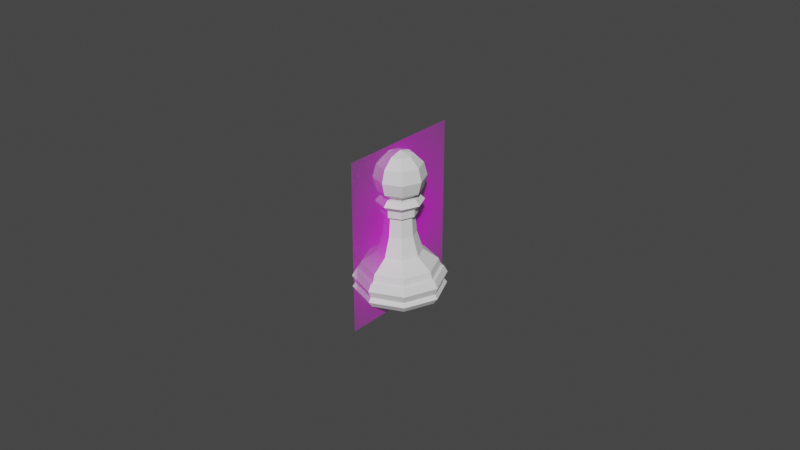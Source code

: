 # Source: pawn.blend  (saved by Blender 2.82.7; exported with 4.5.12 LTS)
import bpy
from mathutils import Matrix  # noqa: F401  (used for matrix-valued properties, if any)

bpy.ops.wm.read_factory_settings(use_empty=True)
scene = bpy.context.scene
scene.name = 'Scene'

# ---- collections
col_collection = bpy.data.collections.new('Collection'); scene.collection.children.link(col_collection)

# ---- images (referenced by path relative to the original .blend; pixels are not part of the script)
import os
ASSET_DIR = os.environ.get("B2B_ASSET_DIR", "")  # directory of the original .blend (textures are referenced by path, not embedded)
HERE = os.path.dirname(os.path.abspath(__file__))  # packed textures are extracted next to this script under _unpacked/

def load_image(name, relpath, width, height, colorspace="sRGB"):
    """Load a texture the original file referenced (path relative to the .blend, or extracted next to this script)."""
    p = next((c for c in (os.path.join(HERE, relpath), os.path.join(ASSET_DIR, relpath)) if relpath and os.path.exists(c)), "")
    if p:
        img = bpy.data.images.load(p, check_existing=True)
        img.name = name
    else:  # same state as the original file: an image datablock whose file is absent (Cycles renders it pink)
        img = bpy.data.images.new(name, width, height)
        img.source = "FILE"
        img.filepath = "//" + (relpath or name)
    img.colorspace_settings.name = colorspace
    return img
img_pawn_png = load_image('pawn.png', 'pawn.png', 1024, 1024, 'sRGB')

# ---- materials (node trees are filled in below, after node groups)
mat_pawn = bpy.data.materials.new('pawn')
mat_pawn.surface_render_method = 'BLENDED'
mat_pawn.blend_method = 'BLEND'
mat_pawn.alpha_threshold = 0.3288
mat_pawn.use_backface_culling = True
mat_pawn.roughness = 0.349

# ---- material node trees
mat_pawn.use_nodes = True; mat_pawn.node_tree.nodes.clear()
_N = mat_pawn.node_tree.nodes; _L = mat_pawn.node_tree.links
n0 = _N.new('ShaderNodeOutputMaterial'); n0.name = 'Material Output'; n0.location = (300, 300)
n1 = _N.new('ShaderNodeTexImage'); n1.name = 'Image Texture'; n1.location = (-200, 300)
n1.image = img_pawn_png
n1.extension = 'CLIP'
n2 = _N.new('ShaderNodeBsdfPrincipled'); n2.name = 'Principled BSDF'; n2.location = (0, 300)
n2.distribution = 'GGX'
n2.subsurface_method = 'BURLEY'
n2.inputs[3].default_value = 1.45
n2.inputs[27].default_value = (0.0, 0.0, 0.0, 1.0)
n2.inputs[28].default_value = 1.0
_L.new(n1.outputs[0], n2.inputs[0])
_L.new(n1.outputs[1], n2.inputs[4])
_L.new(n2.outputs[0], n0.inputs[0])
n0.is_active_output = True

# ---- world
world_world = bpy.data.worlds.new('World'); scene.world = world_world
world_world.use_nodes = True; world_world.node_tree.nodes.clear()
_N = world_world.node_tree.nodes; _L = world_world.node_tree.links
n0 = _N.new('ShaderNodeOutputWorld'); n0.name = 'World Output'; n0.location = (300, 300)
n1 = _N.new('ShaderNodeBackground'); n1.name = 'Background'; n1.location = (10, 300)
n1.inputs[0].default_value = (0.05088, 0.05088, 0.05088, 1.0)
_L.new(n1.outputs[0], n0.inputs[0])
n0.is_active_output = True
world_world.color = (0.05088, 0.05088, 0.05088)
world_world.use_sun_shadow = False
world_world.sun_shadow_jitter_overblur = 0.0

# ---- meshes
me_pawn = bpy.data.meshes.new('pawn')
me_pawn.from_pydata([(-0.026, -0.006195, -1.209e-09), (0.026, -0.006195, -1.209e-09), (-0.026, 0.06153, -1.209e-09), (0.026, 0.06153, -1.209e-09)], [], [(0, 1, 3, 2)])
_uv = me_pawn.uv_layers.new(name='UVMap')
_uv.uv.foreach_set('vector', [0.0, 0.0, 1.0, 0.0, 1.0, 1.0, 0.0, 1.0])
me_pawn.materials.append(mat_pawn)
me_pawn.use_remesh_fix_poles = True
me_pawn.use_remesh_preserve_attributes = False
me_pawn.use_mirror_vertex_groups = False
me_pawn.update()
me_cylinder = bpy.data.meshes.new('Cylinder')
me_cylinder.from_pydata([(2.244e-08, 0.8037, 0.7036), (0.5683, 0.5683, 0.7036), (0.8037, -2.782e-07, 0.7036), (0.5683, -0.5683, 0.7036), (-2.394e-07, -0.8037, 0.7036), (-0.5683, -0.5683, 0.7036), (-0.8037, 4.371e-07, 0.7036), (-0.5683, 0.5683, 0.7036), (0.6533, 0.6533, 0.2287), (0.9239, -3.033e-07, 0.2287), (0.6533, -0.6533, 0.2287), (-2.923e-07, -0.9239, 0.2287), (-0.6533, -0.6533, 0.2287), (-0.9239, 5.19e-07, 0.2287), (-0.6533, 0.6533, 0.2287), (8.699e-09, 0.9239, 0.2287), (9.942e-09, 0.913, 0.5271), (0.6456, 0.6456, 0.5271), (0.913, -3.009e-07, 0.5271), (0.6456, -0.6456, 0.5271), (-2.876e-07, -0.913, 0.5271), (-0.6456, -0.6456, 0.5271), (-0.913, 5.118e-07, 0.5271), (-0.6456, 0.6456, 0.5271), (1.799e-08, 0.8462, 0.5509), (0.5984, 0.5984, 0.5509), (0.8462, -2.828e-07, 0.5509), (0.5984, -0.5984, 0.5509), (-2.577e-07, -0.8462, 0.5509), (-0.5984, -0.5984, 0.5509), (-0.8462, 4.704e-07, 0.5509), (-0.5984, 0.5984, 0.5509), (1.15e-09, 0.9906, 0.3892), (0.7005, 0.7005, 0.3892), (0.9906, -3.173e-07, 0.3892), (0.7005, -0.7005, 0.3892), (-3.216e-07, -0.9906, 0.3892), (-0.7005, -0.7005, 0.3892), (-0.9906, 5.644e-07, 0.3892), (-0.7005, 0.7005, 0.3892), (0.6962, 0.6962, 0.1374), (0.9846, -3.161e-07, 0.1374), (0.6962, -0.6962, 0.1374), (-3.188e-07, -0.9846, 0.1374), (-0.6962, -0.6962, 0.1374), (-0.9846, 5.602e-07, 0.1374), (-0.6962, 0.6962, 0.1374), (2.08e-09, 0.9846, 0.1374), (-1.282e-08, 0.8853, -1.192e-07), (0.626, 0.626, -1.192e-07), (0.8853, 1.924e-09, -1.192e-07), (0.626, -0.626, -1.192e-07), (-2.693e-07, -0.8853, -1.192e-07), (-0.626, -0.626, -1.192e-07), (-0.8853, 7.782e-07, -1.192e-07), (-0.626, 0.626, -1.192e-07), (0.3374, 0.3374, 0.9442), (2.071e-08, 0.4772, 0.9442), (0.4772, -2.063e-07, 0.9442), (0.3374, -0.3374, 0.9442), (-1.348e-07, -0.4772, 0.9442), (-0.3374, -0.3374, 0.9442), (-0.4772, 2.185e-07, 0.9442), (-0.3374, 0.3374, 0.9442), (0.2152, 0.2152, 1.813), (2.471e-08, 0.3044, 1.813), (0.3044, -1.628e-07, 1.813), (0.2152, -0.2152, 1.813), (-7.448e-08, -0.3044, 1.813), (-0.2152, -0.2152, 1.813), (-0.3044, 1.082e-07, 1.813), (-0.2152, 0.2152, 1.813), (0.2651, 0.2651, 1.813), (2.308e-08, 0.3749, 1.813), (0.3749, -1.827e-07, 1.813), (0.2651, -0.2651, 1.813), (-9.908e-08, -0.3749, 1.813), (-0.2651, -0.2651, 1.813), (-0.3749, 1.511e-07, 1.813), (-0.2651, 0.2651, 1.813), (0.2651, 0.2651, 1.969), (2.89e-08, 0.3749, 1.969), (0.3749, -1.827e-07, 1.969), (0.2651, -0.2651, 1.969), (-9.326e-08, -0.3749, 1.969), (-0.2651, -0.2651, 1.969), (-0.3749, 1.511e-07, 1.969), (-0.2651, 0.2651, 1.969), (0.3548, 0.3548, 2.087), (1.833e-08, 0.5018, 2.087), (0.5018, -2.195e-07, 2.087), (0.3548, -0.3548, 2.087), (-1.452e-07, -0.5018, 2.087), (-0.3548, -0.3548, 2.087), (-0.5018, 2.271e-07, 2.087), (-0.3548, 0.3548, 2.087), (0.2778, 0.2778, 2.202), (2.345e-08, 0.3929, 2.202), (0.3929, -1.886e-07, 2.202), (0.2778, -0.2778, 2.202), (-1.046e-07, -0.3929, 2.202), (-0.2778, -0.2778, 2.202), (-0.3929, 1.611e-07, 2.202), (-0.2778, 0.2778, 2.202), (0.0, 0.2727, 2.202), (0.1929, 0.1929, 3.084), (0.334, 0.334, 2.885), (0.3857, 0.3857, 2.612), (0.334, 0.334, 2.339), (0.1929, 0.1929, 2.202), (0.2727, -3.067e-07, 3.084), (0.4724, -2.94e-07, 2.885), (0.5455, -3.194e-07, 2.612), (0.4724, -2.94e-07, 2.339), (0.2727, -3.067e-07, 2.202), (0.1929, -0.1929, 3.084), (0.334, -0.334, 2.885), (0.3857, -0.3857, 2.612), (0.334, -0.334, 2.339), (0.1929, -0.1929, 2.202), (-7.439e-09, -0.2727, 3.084), (1.796e-08, -0.4724, 2.885), (1.796e-08, -0.5455, 2.612), (1.796e-08, -0.4724, 2.339), (5.261e-09, -0.2727, 2.202), (-0.1929, -0.1929, 3.084), (-0.334, -0.334, 2.885), (-0.3857, -0.3857, 2.612), (-0.334, -0.334, 2.339), (-0.1929, -0.1929, 2.202), (-0.2727, -3.194e-07, 3.084), (-0.4724, -3.448e-07, 2.885), (-0.5455, -3.448e-07, 2.612), (-0.4724, -3.448e-07, 2.339), (-0.2727, -3.067e-07, 2.202), (-0.1929, 0.1929, 3.084), (-0.334, 0.334, 2.885), (-0.3857, 0.3857, 2.612), (-0.334, 0.334, 2.339), (-0.1929, 0.1929, 2.202), (0.0, -3.944e-07, 3.158), (-7.439e-09, 0.2727, 3.084), (-3.284e-08, 0.4724, 2.885), (-5.824e-08, 0.5455, 2.612), (-3.284e-08, 0.4724, 2.339), (0.2423, -0.2423, 1.367), (-8.869e-08, -0.3427, 1.367), (0.2423, 0.2423, 1.367), (0.3427, -1.724e-07, 1.367), (-0.3427, 1.326e-07, 1.367), (-0.2423, 0.2423, 1.367), (-0.2423, -0.2423, 1.367), (2.296e-08, 0.3427, 1.367)], [], [(7, 6, 62, 63), (41, 50, 49, 40), (40, 49, 48, 47), (47, 46, 14, 15), (46, 45, 13, 14), (45, 44, 12, 13), (44, 43, 11, 12), (43, 42, 10, 11), (42, 41, 9, 10), (25, 24, 0, 1), (22, 38, 37, 21), (31, 30, 6, 7), (30, 29, 5, 6), (29, 28, 4, 5), (28, 27, 3, 4), (27, 26, 2, 3), (26, 25, 1, 2), (24, 31, 7, 0), (16, 23, 31, 24), (23, 22, 30, 31), (22, 21, 29, 30), (21, 20, 28, 29), (20, 19, 27, 28), (19, 18, 26, 27), (18, 17, 25, 26), (14, 39, 32, 15), (41, 40, 8, 9), (21, 37, 36, 20), (20, 36, 35, 19), (39, 14, 13, 38), (19, 35, 34, 18), (38, 13, 12, 37), (18, 34, 33, 17), (37, 12, 11, 36), (17, 33, 32, 16), (36, 11, 10, 35), (35, 10, 9, 34), (34, 9, 8, 33), (40, 47, 15, 8), (33, 8, 15, 32), (17, 16, 24, 25), (55, 46, 47, 48), (46, 55, 54, 45), (45, 54, 53, 44), (44, 53, 52, 43), (43, 52, 51, 42), (42, 51, 50, 41), (39, 23, 16, 32), (48, 49, 50, 51, 52, 53, 54, 55), (23, 39, 38, 22), (146, 145, 67, 68), (5, 4, 60, 61), (3, 2, 58, 59), (1, 0, 57, 56), (0, 7, 63, 57), (6, 5, 61, 62), (4, 3, 59, 60), (2, 1, 56, 58), (65, 71, 79, 73), (148, 147, 64, 66), (150, 149, 70, 71), (151, 146, 68, 69), (145, 148, 66, 67), (147, 152, 65, 64), (152, 150, 71, 65), (149, 151, 69, 70), (77, 76, 84, 85), (70, 69, 77, 78), (68, 67, 75, 76), (66, 64, 72, 74), (71, 70, 78, 79), (69, 68, 76, 77), (67, 66, 74, 75), (64, 65, 73, 72), (87, 86, 94, 95), (75, 74, 82, 83), (72, 73, 81, 80), (73, 79, 87, 81), (78, 77, 85, 86), (76, 75, 83, 84), (74, 72, 80, 82), (79, 78, 86, 87), (94, 93, 101, 102), (85, 84, 92, 93), (83, 82, 90, 91), (80, 81, 89, 88), (81, 87, 95, 89), (86, 85, 93, 94), (84, 83, 91, 92), (82, 80, 88, 90), (92, 91, 99, 100), (90, 88, 96, 98), (95, 94, 102, 103), (93, 92, 100, 101), (91, 90, 98, 99), (88, 89, 97, 96), (89, 95, 103, 97), (143, 142, 106, 107), (141, 140, 105), (104, 109, 96, 97), (144, 143, 107, 108), (142, 141, 105, 106), (104, 144, 108, 109), (139, 104, 97, 103), (108, 107, 112, 113), (106, 105, 110, 111), (109, 108, 113, 114), (107, 106, 111, 112), (105, 140, 110), (134, 139, 103, 102), (113, 112, 117, 118), (111, 110, 115, 116), (114, 113, 118, 119), (112, 111, 116, 117), (110, 140, 115), (118, 117, 122, 123), (116, 115, 120, 121), (119, 118, 123, 124), (117, 116, 121, 122), (115, 140, 120), (129, 134, 102, 101), (121, 120, 125, 126), (124, 123, 128, 129), (122, 121, 126, 127), (120, 140, 125), (124, 129, 101, 100), (123, 122, 127, 128), (129, 128, 133, 134), (127, 126, 131, 132), (125, 140, 130), (119, 124, 100, 99), (128, 127, 132, 133), (126, 125, 130, 131), (134, 133, 138, 139), (132, 131, 136, 137), (130, 140, 135), (114, 119, 99, 98), (133, 132, 137, 138), (131, 130, 135, 136), (139, 138, 144, 104), (137, 136, 142, 143), (135, 140, 141), (109, 114, 98, 96), (138, 137, 143, 144), (136, 135, 141, 142), (62, 61, 151, 149), (57, 63, 150, 152), (56, 57, 152, 147), (59, 58, 148, 145), (61, 60, 146, 151), (63, 62, 149, 150), (58, 56, 147, 148), (60, 59, 145, 146)])
_uv = me_cylinder.uv_layers.new(name='UVMap')
_uv.uv.foreach_set('vector', [0.125, 1.0, 0.25, 1.0, 0.25, 1.0, 0.125, 1.0, 0.75, 0.6339, 0.9836, 0.25, 0.9152, 0.4152, 0.875, 0.6339, 0.875, 0.6339, 0.9152, 0.4152, 0.75, 0.4836, 0.9996, 0.6339, 0.0004398, 0.6339, 0.125, 0.6339, 0.125, 0.7051, 0.0, 0.7051, 0.125, 0.6339, 0.25, 0.6339, 0.25, 0.7051, 0.125, 0.7051, 0.25, 0.6339, 0.375, 0.6339, 0.375, 0.7051, 0.25, 0.7051, 0.375, 0.6339, 0.5, 0.6339, 0.5, 0.7051, 0.375, 0.7051, 0.5, 0.6339, 0.625, 0.6339, 0.625, 0.7051, 0.5, 0.7051, 0.625, 0.6339, 0.75, 0.6339, 0.75, 0.7051, 0.625, 0.7051, 0.875, 0.933, 1.0, 0.933, 1.0, 1.0, 0.875, 1.0, 0.25, 0.9195, 0.25, 0.8144, 0.375, 0.8144, 0.375, 0.9195, 0.125, 0.933, 0.25, 0.933, 0.25, 1.0, 0.125, 1.0, 0.25, 0.933, 0.375, 0.933, 0.375, 1.0, 0.25, 1.0, 0.375, 0.933, 0.5, 0.933, 0.5, 1.0, 0.375, 1.0, 0.5, 0.933, 0.625, 0.933, 0.625, 1.0, 0.5, 1.0, 0.625, 0.933, 0.75, 0.933, 0.75, 1.0, 0.625, 1.0, 0.75, 0.933, 0.875, 0.933, 0.875, 1.0, 0.75, 1.0, 0.0, 0.933, 0.125, 0.933, 0.125, 1.0, 0.0, 1.0, 0.0, 0.9195, 0.125, 0.9195, 0.125, 0.933, 0.0, 0.933, 0.125, 0.9195, 0.25, 0.9195, 0.25, 0.933, 0.125, 0.933, 0.25, 0.9195, 0.375, 0.9195, 0.375, 0.933, 0.25, 0.933, 0.375, 0.9195, 0.5, 0.9195, 0.5, 0.933, 0.375, 0.933, 0.5, 0.9195, 0.625, 0.9195, 0.625, 0.933, 0.5, 0.933, 0.625, 0.9195, 0.75, 0.9195, 0.75, 0.933, 0.625, 0.933, 0.75, 0.9195, 0.875, 0.9195, 0.875, 0.933, 0.75, 0.933, 0.125, 0.7051, 0.125, 0.8144, 0.0002641, 0.8144, 0.0, 0.7051, 0.75, 0.6339, 0.875, 0.6339, 0.875, 0.7051, 0.75, 0.7051, 0.375, 0.9195, 0.375, 0.8144, 0.5, 0.8144, 0.5, 0.9195, 0.5, 0.9195, 0.5, 0.8144, 0.625, 0.8144, 0.625, 0.9195, 0.125, 0.8144, 0.125, 0.7051, 0.25, 0.7051, 0.25, 0.8144, 0.625, 0.9195, 0.625, 0.8144, 0.75, 0.8144, 0.75, 0.9195, 0.25, 0.8144, 0.25, 0.7051, 0.375, 0.7051, 0.375, 0.8144, 0.75, 0.9195, 0.75, 0.8144, 0.875, 0.8144, 0.875, 0.9195, 0.375, 0.8144, 0.375, 0.7051, 0.5, 0.7051, 0.5, 0.8144, 0.875, 0.9195, 0.875, 0.8144, 0.9997, 0.8144, 1.0, 0.9195, 0.5, 0.8144, 0.5, 0.7051, 0.625, 0.7051, 0.625, 0.8144, 0.625, 0.8144, 0.625, 0.7051, 0.75, 0.7051, 0.75, 0.8144, 0.75, 0.8144, 0.75, 0.7051, 0.875, 0.7051, 0.875, 0.8144, 0.875, 0.6339, 0.9996, 0.6339, 1.0, 0.7051, 0.875, 0.7051, 0.875, 0.8144, 0.875, 0.7051, 1.0, 0.7051, 0.9997, 0.8144, 0.875, 0.9195, 1.0, 0.9195, 1.0, 0.933, 0.875, 0.933, 0.5848, 0.4152, 0.125, 0.6339, 0.0004398, 0.6339, 0.75, 0.4836, 0.125, 0.6339, 0.5848, 0.4152, 0.5164, 0.25, 0.25, 0.6339, 0.25, 0.6339, 0.5164, 0.25, 0.5848, 0.08483, 0.375, 0.6339, 0.375, 0.6339, 0.5848, 0.08483, 0.75, 0.01641, 0.5, 0.6339, 0.5, 0.6339, 0.75, 0.01641, 0.9152, 0.08483, 0.625, 0.6339, 0.625, 0.6339, 0.9152, 0.08483, 0.9836, 0.25, 0.75, 0.6339, 0.125, 0.8144, 0.125, 0.9195, 0.0, 0.9195, 0.0002641, 0.8144, 0.75, 0.4836, 0.9152, 0.4152, 0.9836, 0.25, 0.9152, 0.08483, 0.75, 0.01641, 0.5848, 0.08483, 0.5164, 0.25, 0.5848, 0.4152, 0.125, 0.9195, 0.125, 0.8144, 0.25, 0.8144, 0.25, 0.9195, 0.5, 1.0, 0.625, 1.0, 0.625, 1.0, 0.5, 1.0, 0.375, 1.0, 0.5, 1.0, 0.5, 1.0, 0.375, 1.0, 0.625, 1.0, 0.75, 1.0, 0.75, 1.0, 0.625, 1.0, 0.875, 1.0, 1.0, 1.0, 1.0, 1.0, 0.875, 1.0, 0.0, 1.0, 0.125, 1.0, 0.125, 1.0, 0.0, 1.0, 0.25, 1.0, 0.375, 1.0, 0.375, 1.0, 0.25, 1.0, 0.5, 1.0, 0.625, 1.0, 0.625, 1.0, 0.5, 1.0, 0.75, 1.0, 0.875, 1.0, 0.875, 1.0, 0.75, 1.0, 0.0, 1.0, 0.125, 1.0, 0.125, 1.0, 0.0, 1.0, 0.75, 1.0, 0.875, 1.0, 0.875, 1.0, 0.75, 1.0, 0.125, 1.0, 0.25, 1.0, 0.25, 1.0, 0.125, 1.0, 0.375, 1.0, 0.5, 1.0, 0.5, 1.0, 0.375, 1.0, 0.625, 1.0, 0.75, 1.0, 0.75, 1.0, 0.625, 1.0, 0.875, 1.0, 1.0, 1.0, 1.0, 1.0, 0.875, 1.0, 0.0, 1.0, 0.125, 1.0, 0.125, 1.0, 0.0, 1.0, 0.25, 1.0, 0.375, 1.0, 0.375, 1.0, 0.25, 1.0, 0.375, 1.0, 0.5, 1.0, 0.5, 1.0, 0.375, 1.0, 0.25, 1.0, 0.375, 1.0, 0.375, 1.0, 0.25, 1.0, 0.5, 1.0, 0.625, 1.0, 0.625, 1.0, 0.5, 1.0, 0.75, 1.0, 0.875, 1.0, 0.875, 1.0, 0.75, 1.0, 0.125, 1.0, 0.25, 1.0, 0.25, 1.0, 0.125, 1.0, 0.375, 1.0, 0.5, 1.0, 0.5, 1.0, 0.375, 1.0, 0.625, 1.0, 0.75, 1.0, 0.75, 1.0, 0.625, 1.0, 0.875, 1.0, 1.0, 1.0, 1.0, 1.0, 0.875, 1.0, 0.125, 1.0, 0.25, 1.0, 0.25, 1.0, 0.125, 1.0, 0.625, 1.0, 0.75, 1.0, 0.75, 1.0, 0.625, 1.0, 0.875, 1.0, 1.0, 1.0, 1.0, 1.0, 0.875, 1.0, 0.0, 1.0, 0.125, 1.0, 0.125, 1.0, 0.0, 1.0, 0.25, 1.0, 0.375, 1.0, 0.375, 1.0, 0.25, 1.0, 0.5, 1.0, 0.625, 1.0, 0.625, 1.0, 0.5, 1.0, 0.75, 1.0, 0.875, 1.0, 0.875, 1.0, 0.75, 1.0, 0.125, 1.0, 0.25, 1.0, 0.25, 1.0, 0.125, 1.0, 0.25, 1.0, 0.375, 1.0, 0.375, 1.0, 0.25, 1.0, 0.375, 1.0, 0.5, 1.0, 0.5, 1.0, 0.375, 1.0, 0.625, 1.0, 0.75, 1.0, 0.75, 1.0, 0.625, 1.0, 0.875, 1.0, 1.0, 1.0, 1.0, 1.0, 0.875, 1.0, 0.0, 1.0, 0.125, 1.0, 0.125, 1.0, 0.0, 1.0, 0.25, 1.0, 0.375, 1.0, 0.375, 1.0, 0.25, 1.0, 0.5, 1.0, 0.625, 1.0, 0.625, 1.0, 0.5, 1.0, 0.75, 1.0, 0.875, 1.0, 0.875, 1.0, 0.75, 1.0, 0.5, 1.0, 0.625, 1.0, 0.625, 1.0, 0.5, 1.0, 0.75, 1.0, 0.875, 1.0, 0.875, 1.0, 0.75, 1.0, 0.125, 1.0, 0.25, 1.0, 0.25, 1.0, 0.125, 1.0, 0.375, 1.0, 0.5, 1.0, 0.5, 1.0, 0.375, 1.0, 0.625, 1.0, 0.75, 1.0, 0.75, 1.0, 0.625, 1.0, 0.875, 1.0, 1.0, 1.0, 1.0, 1.0, 0.875, 1.0, 0.0, 1.0, 0.125, 1.0, 0.125, 1.0, 0.0, 1.0, 0.75, 0.5, 0.75, 0.6667, 0.625, 0.6667, 0.625, 0.5, 0.75, 0.8333, 0.6875, 1.0, 0.625, 0.8333, 0.75, 0.1667, 0.625, 0.1667, 0.875, 1.0, 1.0, 1.0, 0.75, 0.3333, 0.75, 0.5, 0.625, 0.5, 0.625, 0.3333, 0.75, 0.6667, 0.75, 0.8333, 0.625, 0.8333, 0.625, 0.6667, 0.75, 0.1667, 0.75, 0.3333, 0.625, 0.3333, 0.625, 0.1667, 0.875, 0.1667, 0.75, 0.1667, 0.0, 1.0, 0.125, 1.0, 0.625, 0.3333, 0.625, 0.5, 0.5, 0.5, 0.5, 0.3333, 0.625, 0.6667, 0.625, 0.8333, 0.5, 0.8333, 0.5, 0.6667, 0.625, 0.1667, 0.625, 0.3333, 0.5, 0.3333, 0.5, 0.1667, 0.625, 0.5, 0.625, 0.6667, 0.5, 0.6667, 0.5, 0.5, 0.625, 0.8333, 0.5625, 1.0, 0.5, 0.8333, 1.0, 0.1667, 0.875, 0.1667, 0.125, 1.0, 0.25, 1.0, 0.5, 0.3333, 0.5, 0.5, 0.375, 0.5, 0.375, 0.3333, 0.5, 0.6667, 0.5, 0.8333, 0.375, 0.8333, 0.375, 0.6667, 0.5, 0.1667, 0.5, 0.3333, 0.375, 0.3333, 0.375, 0.1667, 0.5, 0.5, 0.5, 0.6667, 0.375, 0.6667, 0.375, 0.5, 0.5, 0.8333, 0.4375, 1.0, 0.375, 0.8333, 0.375, 0.3333, 0.375, 0.5, 0.25, 0.5, 0.25, 0.3333, 0.375, 0.6667, 0.375, 0.8333, 0.25, 0.8333, 0.25, 0.6667, 0.375, 0.1667, 0.375, 0.3333, 0.25, 0.3333, 0.25, 0.1667, 0.375, 0.5, 0.375, 0.6667, 0.25, 0.6667, 0.25, 0.5, 0.375, 0.8333, 0.3125, 1.0, 0.25, 0.8333, 0.125, 0.1667, 0.0, 0.1667, 0.25, 1.0, 0.375, 1.0, 0.25, 0.6667, 0.25, 0.8333, 0.125, 0.8333, 0.125, 0.6667, 0.25, 0.1667, 0.25, 0.3333, 0.125, 0.3333, 0.125, 0.1667, 0.25, 0.5, 0.25, 0.6667, 0.125, 0.6667, 0.125, 0.5, 0.25, 0.8333, 0.1875, 1.0, 0.125, 0.8333, 0.25, 0.1667, 0.125, 0.1667, 0.375, 1.0, 0.5, 1.0, 0.25, 0.3333, 0.25, 0.5, 0.125, 0.5, 0.125, 0.3333, 0.125, 0.1667, 0.125, 0.3333, 0.0, 0.3333, 0.0, 0.1667, 0.125, 0.5, 0.125, 0.6667, 0.0, 0.6667, 0.0, 0.5, 0.125, 0.8333, 0.0625, 1.0, 0.0, 0.8333, 0.375, 0.1667, 0.25, 0.1667, 0.5, 1.0, 0.625, 1.0, 0.125, 0.3333, 0.125, 0.5, 0.0, 0.5, 0.0, 0.3333, 0.125, 0.6667, 0.125, 0.8333, 0.0, 0.8333, 0.0, 0.6667, 1.0, 0.1667, 1.0, 0.3333, 0.875, 0.3333, 0.875, 0.1667, 1.0, 0.5, 1.0, 0.6667, 0.875, 0.6667, 0.875, 0.5, 1.0, 0.8333, 0.9375, 1.0, 0.875, 0.8333, 0.5, 0.1667, 0.375, 0.1667, 0.625, 1.0, 0.75, 1.0, 1.0, 0.3333, 1.0, 0.5, 0.875, 0.5, 0.875, 0.3333, 1.0, 0.6667, 1.0, 0.8333, 0.875, 0.8333, 0.875, 0.6667, 0.875, 0.1667, 0.875, 0.3333, 0.75, 0.3333, 0.75, 0.1667, 0.875, 0.5, 0.875, 0.6667, 0.75, 0.6667, 0.75, 0.5, 0.875, 0.8333, 0.8125, 1.0, 0.75, 0.8333, 0.625, 0.1667, 0.5, 0.1667, 0.75, 1.0, 0.875, 1.0, 0.875, 0.3333, 0.875, 0.5, 0.75, 0.5, 0.75, 0.3333, 0.875, 0.6667, 0.875, 0.8333, 0.75, 0.8333, 0.75, 0.6667, 0.25, 1.0, 0.375, 1.0, 0.375, 1.0, 0.25, 1.0, 0.0, 1.0, 0.125, 1.0, 0.125, 1.0, 0.0, 1.0, 0.875, 1.0, 1.0, 1.0, 1.0, 1.0, 0.875, 1.0, 0.625, 1.0, 0.75, 1.0, 0.75, 1.0, 0.625, 1.0, 0.375, 1.0, 0.5, 1.0, 0.5, 1.0, 0.375, 1.0, 0.125, 1.0, 0.25, 1.0, 0.25, 1.0, 0.125, 1.0, 0.75, 1.0, 0.875, 1.0, 0.875, 1.0, 0.75, 1.0, 0.5, 1.0, 0.625, 1.0, 0.625, 1.0, 0.5, 1.0])
me_cylinder.use_remesh_fix_poles = True
me_cylinder.use_remesh_preserve_attributes = False
me_cylinder.use_mirror_vertex_groups = False
me_cylinder.update()

# ---- objects
ob_pawn___image = bpy.data.objects.new('Pawn - image', me_pawn)
ob_pawn = bpy.data.objects.new('Pawn', me_cylinder)

# ---- transforms, parenting, visibility, modifiers, constraints
ob_pawn___image.location = (0.0, 0.0, 0.0)
ob_pawn___image.rotation_euler = (1.571, 0.0, 1.571)
ob_pawn___image.scale = (0.789, 0.789, 0.789)
ob_pawn___image.display_type = 'SOLID'
ob_pawn___image.lineart.crease_threshold = 0.0
ob_pawn.location = (0.0, 0.0, 0.0)
ob_pawn.scale = (0.01446, 0.01446, 0.01446)
ob_pawn.lineart.crease_threshold = 0.0

# ---- collection membership
col_collection.objects.link(ob_pawn___image)
col_collection.objects.link(ob_pawn)

# ---- scene / render settings (as saved in the file)
scene.frame_start = 1; scene.frame_end = 250; scene.frame_set(1)
scene.render.engine = 'BLENDER_EEVEE_NEXT'
scene.cycles.samples = 128
scene.cycles.sampling_pattern = 'TABULATED_SOBOL'
scene.cycles.use_adaptive_sampling = False
scene.cycles.use_light_tree = False
scene.view_settings.view_transform = 'Filmic'
bpy.context.view_layer.update()

# ---- added for rendering (the .blend has no active camera and no usable light): camera, sun
cam_auto = bpy.data.cameras.new('AutoCamera')
cam_auto.lens = 50.0
cam_auto.sensor_width = 36.0
cam_auto.clip_end = 1000.0
ob_auto_camera = bpy.data.objects.new('AutoCamera', cam_auto)
scene.collection.objects.link(ob_auto_camera)
ob_auto_camera.location = (0.185045, -0.222054, 0.169866)
ob_auto_camera.rotation_euler = (1.09748, -7.21219e-08, 0.694738)
scene.camera = ob_auto_camera
light_auto_sun = bpy.data.lights.new('AutoSun', 'SUN')
light_auto_sun.energy = 3.0
light_auto_sun.angle = 0.0523599
ob_auto_sun = bpy.data.objects.new('AutoSun', light_auto_sun)
scene.collection.objects.link(ob_auto_sun)
ob_auto_sun.rotation_euler = (0.872665, 0.174533, 0.523599)
bpy.context.view_layer.update()
